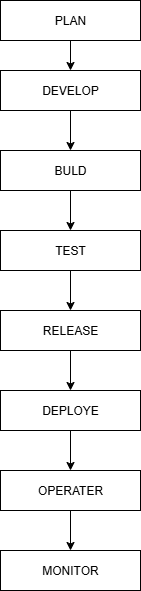

The diagram above was exported from draw.io. Its source (the exported page's mxGraphModel, read from the mxfile embedded in the PNG):
<mxGraphModel dx="1226" dy="661" grid="1" gridSize="10" guides="1" tooltips="1" connect="1" arrows="1" fold="1" page="1" pageScale="1" pageWidth="850" pageHeight="1100" math="0" shadow="0">
  <root>
    <mxCell id="0" />
    <mxCell id="1" parent="0" />
    <mxCell id="lDR2VXqkhajVpdsEey0z-40" style="edgeStyle=orthogonalEdgeStyle;rounded=0;orthogonalLoop=1;jettySize=auto;html=1;exitX=0.5;exitY=1;exitDx=0;exitDy=0;entryX=0.5;entryY=0;entryDx=0;entryDy=0;" edge="1" parent="1" source="lDR2VXqkhajVpdsEey0z-32" target="lDR2VXqkhajVpdsEey0z-34">
      <mxGeometry relative="1" as="geometry" />
    </mxCell>
    <mxCell id="lDR2VXqkhajVpdsEey0z-32" value="PLAN" style="rounded=0;whiteSpace=wrap;html=1;" vertex="1" parent="1">
      <mxGeometry x="330" y="50" width="140" height="40" as="geometry" />
    </mxCell>
    <mxCell id="lDR2VXqkhajVpdsEey0z-39" style="edgeStyle=orthogonalEdgeStyle;rounded=0;orthogonalLoop=1;jettySize=auto;html=1;exitX=0.5;exitY=1;exitDx=0;exitDy=0;entryX=0.5;entryY=0;entryDx=0;entryDy=0;" edge="1" parent="1" source="lDR2VXqkhajVpdsEey0z-34" target="lDR2VXqkhajVpdsEey0z-35">
      <mxGeometry relative="1" as="geometry" />
    </mxCell>
    <mxCell id="lDR2VXqkhajVpdsEey0z-34" value="DEVELOP" style="rounded=0;whiteSpace=wrap;html=1;" vertex="1" parent="1">
      <mxGeometry x="330" y="120" width="140" height="40" as="geometry" />
    </mxCell>
    <mxCell id="lDR2VXqkhajVpdsEey0z-41" style="edgeStyle=orthogonalEdgeStyle;rounded=0;orthogonalLoop=1;jettySize=auto;html=1;exitX=0.5;exitY=1;exitDx=0;exitDy=0;entryX=0.5;entryY=0;entryDx=0;entryDy=0;" edge="1" parent="1" source="lDR2VXqkhajVpdsEey0z-35" target="lDR2VXqkhajVpdsEey0z-38">
      <mxGeometry relative="1" as="geometry" />
    </mxCell>
    <mxCell id="lDR2VXqkhajVpdsEey0z-35" value="BULD" style="rounded=0;whiteSpace=wrap;html=1;" vertex="1" parent="1">
      <mxGeometry x="330" y="200" width="140" height="40" as="geometry" />
    </mxCell>
    <mxCell id="lDR2VXqkhajVpdsEey0z-45" style="edgeStyle=orthogonalEdgeStyle;rounded=0;orthogonalLoop=1;jettySize=auto;html=1;exitX=0.5;exitY=1;exitDx=0;exitDy=0;entryX=0.5;entryY=0;entryDx=0;entryDy=0;" edge="1" parent="1" source="lDR2VXqkhajVpdsEey0z-36" target="lDR2VXqkhajVpdsEey0z-44">
      <mxGeometry relative="1" as="geometry" />
    </mxCell>
    <mxCell id="lDR2VXqkhajVpdsEey0z-36" value="DEPLOYE" style="rounded=0;whiteSpace=wrap;html=1;" vertex="1" parent="1">
      <mxGeometry x="330" y="440" width="140" height="40" as="geometry" />
    </mxCell>
    <mxCell id="lDR2VXqkhajVpdsEey0z-43" style="edgeStyle=orthogonalEdgeStyle;rounded=0;orthogonalLoop=1;jettySize=auto;html=1;exitX=0.5;exitY=1;exitDx=0;exitDy=0;entryX=0.5;entryY=0;entryDx=0;entryDy=0;" edge="1" parent="1" source="lDR2VXqkhajVpdsEey0z-37" target="lDR2VXqkhajVpdsEey0z-36">
      <mxGeometry relative="1" as="geometry" />
    </mxCell>
    <mxCell id="lDR2VXqkhajVpdsEey0z-37" value="RELEASE" style="rounded=0;whiteSpace=wrap;html=1;" vertex="1" parent="1">
      <mxGeometry x="330" y="360" width="140" height="40" as="geometry" />
    </mxCell>
    <mxCell id="lDR2VXqkhajVpdsEey0z-42" style="edgeStyle=orthogonalEdgeStyle;rounded=0;orthogonalLoop=1;jettySize=auto;html=1;exitX=0.5;exitY=1;exitDx=0;exitDy=0;entryX=0.5;entryY=0;entryDx=0;entryDy=0;" edge="1" parent="1" source="lDR2VXqkhajVpdsEey0z-38" target="lDR2VXqkhajVpdsEey0z-37">
      <mxGeometry relative="1" as="geometry" />
    </mxCell>
    <mxCell id="lDR2VXqkhajVpdsEey0z-38" value="TEST" style="rounded=0;whiteSpace=wrap;html=1;" vertex="1" parent="1">
      <mxGeometry x="330" y="280" width="140" height="40" as="geometry" />
    </mxCell>
    <mxCell id="lDR2VXqkhajVpdsEey0z-47" style="edgeStyle=orthogonalEdgeStyle;rounded=0;orthogonalLoop=1;jettySize=auto;html=1;exitX=0.5;exitY=1;exitDx=0;exitDy=0;entryX=0.5;entryY=0;entryDx=0;entryDy=0;" edge="1" parent="1" source="lDR2VXqkhajVpdsEey0z-44" target="lDR2VXqkhajVpdsEey0z-46">
      <mxGeometry relative="1" as="geometry" />
    </mxCell>
    <mxCell id="lDR2VXqkhajVpdsEey0z-44" value="OPERATER" style="rounded=0;whiteSpace=wrap;html=1;" vertex="1" parent="1">
      <mxGeometry x="330" y="520" width="140" height="40" as="geometry" />
    </mxCell>
    <mxCell id="lDR2VXqkhajVpdsEey0z-46" value="MONITOR" style="rounded=0;whiteSpace=wrap;html=1;" vertex="1" parent="1">
      <mxGeometry x="330" y="600" width="140" height="40" as="geometry" />
    </mxCell>
  </root>
</mxGraphModel>